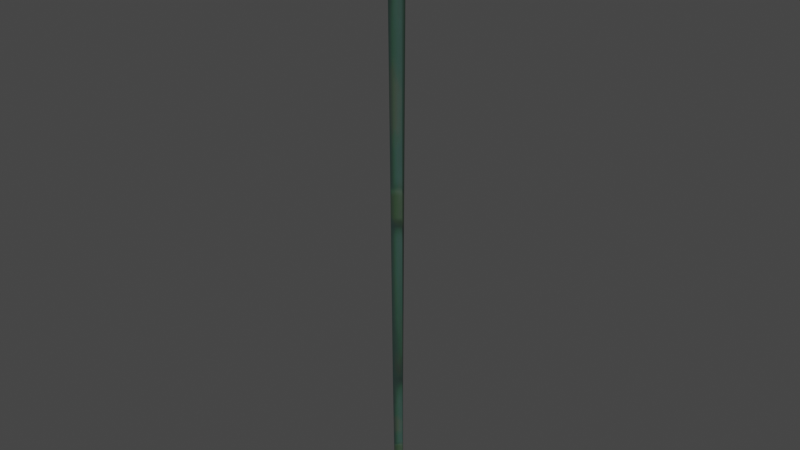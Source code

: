 # Source: pipe_billboard.blend  (saved by Blender 3.4.6; exported with 4.5.12 LTS)
import bpy
from mathutils import Matrix  # noqa: F401  (used for matrix-valued properties, if any)

bpy.ops.wm.read_factory_settings(use_empty=True)
scene = bpy.context.scene
scene.name = 'Scene'

# ---- collections
col_collection = bpy.data.collections.new('Collection'); scene.collection.children.link(col_collection)

# ---- images (referenced by path relative to the original .blend; pixels are not part of the script)
import os
ASSET_DIR = os.environ.get("B2B_ASSET_DIR", "")  # directory of the original .blend (textures are referenced by path, not embedded)
HERE = os.path.dirname(os.path.abspath(__file__))  # packed textures are extracted next to this script under _unpacked/

def load_image(name, relpath, width, height, colorspace="sRGB"):
    """Load a texture the original file referenced (path relative to the .blend, or extracted next to this script)."""
    p = next((c for c in (os.path.join(HERE, relpath), os.path.join(ASSET_DIR, relpath)) if relpath and os.path.exists(c)), "")
    if p:
        img = bpy.data.images.load(p, check_existing=True)
        img.name = name
    else:  # same state as the original file: an image datablock whose file is absent (Cycles renders it pink)
        img = bpy.data.images.new(name, width, height)
        img.source = "FILE"
        img.filepath = "//" + (relpath or name)
    img.colorspace_settings.name = colorspace
    return img
img_image_0 = load_image('Image_0', '_unpacked/Image_0.b2c12fff.png', 128, 128, 'sRGB')

# ---- materials (node trees are filled in below, after node groups)
mat_pipes = bpy.data.materials.new('pipes')
mat_pipes.use_backface_culling = True
mat_pipes.use_transparent_shadow = False

# ---- material node trees
mat_pipes.use_nodes = True; mat_pipes.node_tree.nodes.clear()
_N = mat_pipes.node_tree.nodes; _L = mat_pipes.node_tree.links
n0 = _N.new('ShaderNodeBsdfPrincipled'); n0.name = 'Principled BSDF'; n0.location = (10, 300)
n0.distribution = 'GGX'
n0.subsurface_method = 'RANDOM_WALK_SKIN'
n0.inputs[2].default_value = 1.0
n0.inputs[27].default_value = (0.0, 0.0, 0.0, 1.0)
n0.inputs[28].default_value = 1.0
n1 = _N.new('ShaderNodeOutputMaterial'); n1.name = 'Material Output'; n1.location = (320, 270)
n2 = _N.new('ShaderNodeTexImage'); n2.name = 'Image Texture'; n2.location = (-440, 210)
n2.label = 'BASE COLOR'
n2.image = img_image_0
_L.new(n0.outputs[0], n1.inputs[0])
_L.new(n2.outputs[0], n0.inputs[0])
_L.new(n2.outputs[1], n0.inputs[4])
n1.is_active_output = True

# ---- world
world_world = bpy.data.worlds.new('World'); scene.world = world_world
world_world.use_nodes = True; world_world.node_tree.nodes.clear()
_N = world_world.node_tree.nodes; _L = world_world.node_tree.links
n0 = _N.new('ShaderNodeOutputWorld'); n0.name = 'World Output'; n0.location = (300, 300)
n1 = _N.new('ShaderNodeBackground'); n1.name = 'Background'; n1.location = (10, 300)
n1.inputs[0].default_value = (0.05088, 0.05088, 0.05088, 1.0)
_L.new(n1.outputs[0], n0.inputs[0])
n0.is_active_output = True
world_world.color = (0.05088, 0.05088, 0.05088)
world_world.use_sun_shadow = False
world_world.sun_shadow_jitter_overblur = 0.0

# ---- meshes
me_rsrc_world_prop_catacomb_pipeworks_pipe_billboard01_mesh_0 = bpy.data.meshes.new('rsrc.world.prop.catacomb.pipeworks.pipe_billboard01-Mesh[0]')
me_rsrc_world_prop_catacomb_pipeworks_pipe_billboard01_mesh_0.from_pydata([(0.4109, 31.0, -0.1), (0.3441, 40.0, 2.244e-06), (1.884e-08, 40.0, 0.4), (-0.4109, 31.0, -0.1), (-0.3441, 40.0, 2.195e-06), (0.6441, 0.6, -0.2), (-8.701e-09, 0.6, 0.2), (8.073e-09, 31.0, 0.3), (-0.6441, 0.6, -0.2)], [], [(0, 1, 7), (2, 7, 1), (7, 2, 3), (4, 3, 2), (5, 0, 6), (7, 6, 0), (6, 7, 8), (3, 8, 7)])
me_rsrc_world_prop_catacomb_pipeworks_pipe_billboard01_mesh_0.polygons.foreach_set('use_smooth', [True] * 8)
_uv = me_rsrc_world_prop_catacomb_pipeworks_pipe_billboard01_mesh_0.uv_layers.new(name='UVMap')
_uv.uv.foreach_set('vector', [0.5096, 0.9967, 0.5096, 0.1509, 0.5812, 0.9967, 0.5812, 0.1509, 0.5812, 0.9967, 0.5096, 0.1509, 0.5812, 0.9967, 0.5812, 0.1509, 0.6527, 0.9967, 0.6527, 0.1509, 0.6527, 0.9967, 0.5812, 0.1509, 0.5096, 1.0, 0.5096, 0.1449, 0.5812, 1.0, 0.5812, 0.1449, 0.5812, 1.0, 0.5096, 0.1449, 0.5812, 1.0, 0.5812, 0.1449, 0.6527, 1.0, 0.6527, 0.1449, 0.6527, 1.0, 0.5812, 0.1449])
me_rsrc_world_prop_catacomb_pipeworks_pipe_billboard01_mesh_0.materials.append(mat_pipes)
me_rsrc_world_prop_catacomb_pipeworks_pipe_billboard01_mesh_0.update()
me_rsrc_world_prop_catacomb_pipeworks_pipe_billboard01_mesh_0.normals_split_custom_set([tuple(v) for v in zip(*[iter([0.6963, -0.00254, 0.7177, 0.7558, -0.007067, 0.6548, 0.001681, -0.003629, 1.0, 0.001773, -0.006978, 1.0, 0.001681, -0.003629, 1.0, 0.7558, -0.007067, 0.6548, 0.001681, -0.003629, 1.0, 0.001773, -0.006978, 1.0, -0.6987, -0.00233, 0.7154, -0.7581, -0.001616, 0.6521, -0.6987, -0.00233, 0.7154, 0.001773, -0.006978, 1.0, 0.5276, 0.001252, 0.8495, 0.6963, -0.00254, 0.7177, 0.001292, -0.0009337, 1.0, 0.001681, -0.003629, 1.0, 0.001292, -0.0009337, 1.0, 0.6963, -0.00254, 0.7177, 0.001292, -0.0009337, 1.0, 0.001681, -0.003629, 1.0, -0.5298, -0.002725, 0.8481, -0.6987, -0.00233, 0.7154, -0.5298, -0.002725, 0.8481, 0.001681, -0.003629, 1.0])] * 3)])

# ---- objects
ob_pipeworks_pipe_billboard01_mesh_0 = bpy.data.objects.new('pipeworks.pipe_billboard01-Mesh[0]', me_rsrc_world_prop_catacomb_pipeworks_pipe_billboard01_mesh_0)

# ---- transforms, parenting, visibility, modifiers, constraints
ob_pipeworks_pipe_billboard01_mesh_0.location = (0.0, 0.0, 0.0)
ob_pipeworks_pipe_billboard01_mesh_0.rotation_mode = 'QUATERNION'
ob_pipeworks_pipe_billboard01_mesh_0.rotation_quaternion = (0.7071, -0.7071, -1.57e-16, -9.358e-24)

# ---- collection membership
scene.collection.objects.link(ob_pipeworks_pipe_billboard01_mesh_0)

# ---- scene / render settings (as saved in the file)
scene.frame_start = 1; scene.frame_end = 250; scene.frame_set(1)
scene.render.engine = 'BLENDER_EEVEE_NEXT'
scene.cycles.sampling_pattern = 'TABULATED_SOBOL'
scene.cycles.use_light_tree = False
scene.view_settings.view_transform = 'Filmic'
bpy.context.view_layer.update()

# ---- added for rendering (the .blend has no active camera and no usable light): camera, sun
cam_auto = bpy.data.cameras.new('AutoCamera')
cam_auto.lens = 50.0
cam_auto.sensor_width = 36.0
cam_auto.clip_end = 1000.0
ob_auto_camera = bpy.data.objects.new('AutoCamera', cam_auto)
scene.collection.objects.link(ob_auto_camera)
ob_auto_camera.location = (36.4776, -43.6731, 8.88205)
ob_auto_camera.rotation_euler = (1.09748, -7.21219e-08, 0.694738)
scene.camera = ob_auto_camera
light_auto_sun = bpy.data.lights.new('AutoSun', 'SUN')
light_auto_sun.energy = 3.0
light_auto_sun.angle = 0.0523599
ob_auto_sun = bpy.data.objects.new('AutoSun', light_auto_sun)
scene.collection.objects.link(ob_auto_sun)
ob_auto_sun.rotation_euler = (0.872665, 0.174533, 0.523599)
bpy.context.view_layer.update()
